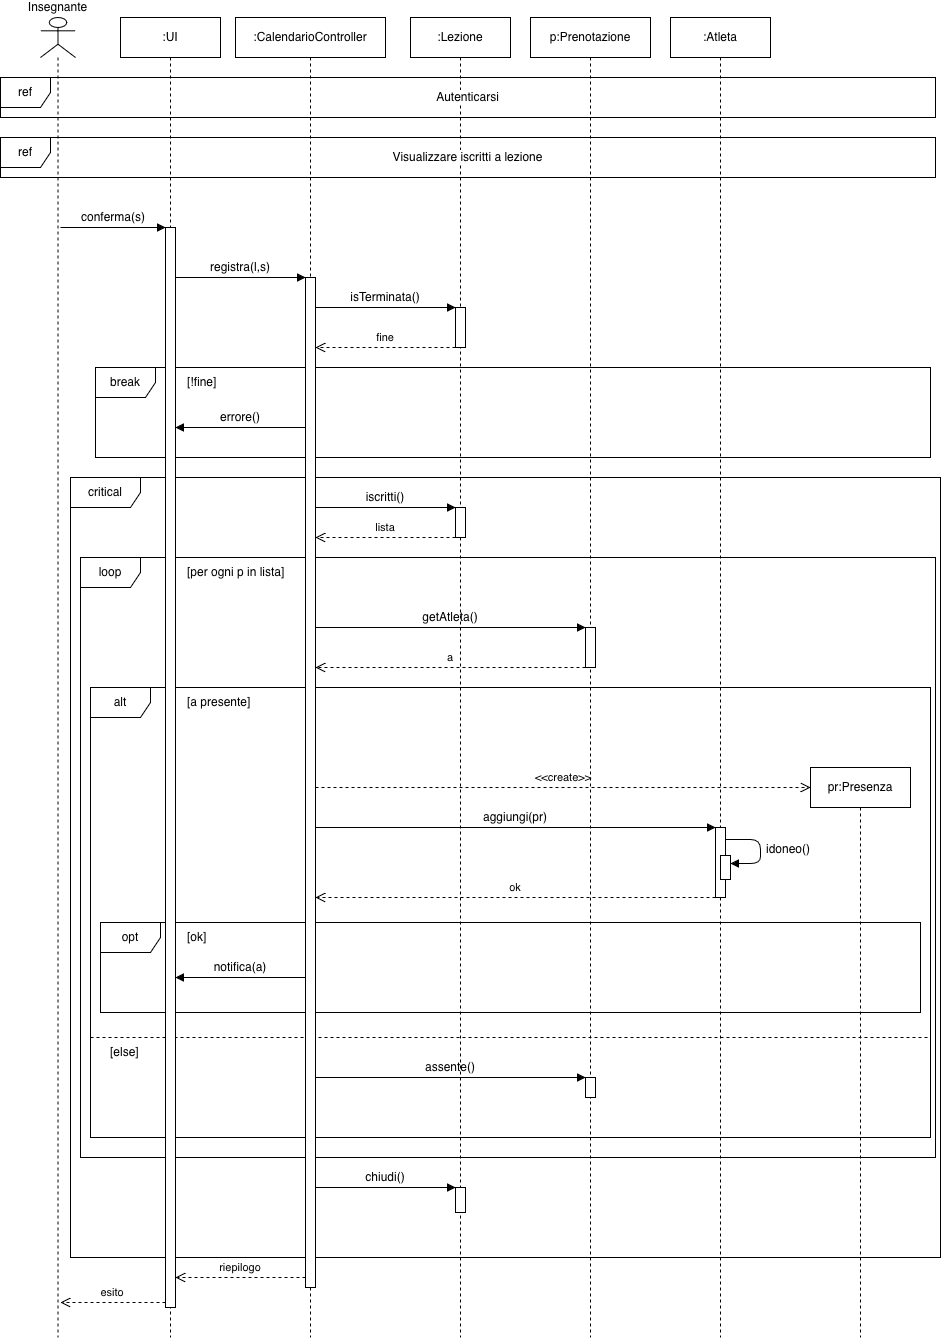

The diagram above was exported from draw.io. Its source (the exported page's mxGraphModel, read from the mxfile embedded in the PNG):
<mxGraphModel dx="2853" dy="1897" grid="1" gridSize="10" guides="1" tooltips="1" connect="1" arrows="1" fold="1" page="0" pageScale="1" pageWidth="827" pageHeight="1169" math="0" shadow="0">
  <root>
    <mxCell id="0" />
    <mxCell id="1" parent="0" />
    <mxCell id="c3" parent="1" style="html=1;whiteSpace=wrap;strokeColor=#000000;fontColor=#000000;fontFamily=Helvetica;fontSize=12;shape=umlLifeline;perimeter=lifelinePerimeter;container=0;collapsible=0;recursiveResize=0;outlineConnect=0;size=40;fillColor=#FFFFFF;participant=umlActor;verticalLabelPosition=top;verticalAlign=bottom;labelPosition=center;align=center;" value="Insegnante" vertex="1">
      <mxGeometry height="1320" width="35" x="40" y="30" as="geometry" />
    </mxCell>
    <mxCell id="c4" parent="1" style="html=1;whiteSpace=wrap;strokeColor=#000000;fontColor=#000000;fontFamily=Helvetica;fontSize=12;shape=umlLifeline;perimeter=lifelinePerimeter;container=0;collapsible=0;recursiveResize=0;outlineConnect=0;size=40;fillColor=#FFFFFF;" value=":UI" vertex="1">
      <mxGeometry height="1320" width="100" x="120" y="30" as="geometry" />
    </mxCell>
    <mxCell id="c5" parent="1" style="html=1;whiteSpace=wrap;strokeColor=#000000;fontColor=#000000;fontFamily=Helvetica;fontSize=12;shape=umlLifeline;perimeter=lifelinePerimeter;container=0;collapsible=0;recursiveResize=0;outlineConnect=0;size=40;fillColor=#FFFFFF;" value=":CalendarioController" vertex="1">
      <mxGeometry height="1320" width="150" x="235" y="30" as="geometry" />
    </mxCell>
    <mxCell id="c6" parent="1" style="html=1;whiteSpace=wrap;strokeColor=#000000;fontColor=#000000;fontFamily=Helvetica;fontSize=12;shape=umlLifeline;perimeter=lifelinePerimeter;container=0;collapsible=0;recursiveResize=0;outlineConnect=0;size=40;fillColor=#FFFFFF;" value=":Lezione" vertex="1">
      <mxGeometry height="1320" width="100" x="410" y="30" as="geometry" />
    </mxCell>
    <mxCell id="c7" parent="1" style="html=1;whiteSpace=wrap;strokeColor=#000000;fontColor=#000000;fontFamily=Helvetica;fontSize=12;shape=umlLifeline;perimeter=lifelinePerimeter;container=0;collapsible=0;recursiveResize=0;outlineConnect=0;size=40;fillColor=#FFFFFF;" value="p:Prenotazione" vertex="1">
      <mxGeometry height="1320" width="120" x="530" y="30" as="geometry" />
    </mxCell>
    <mxCell id="c8" parent="1" style="html=1;whiteSpace=wrap;strokeColor=#000000;fontColor=#000000;fontFamily=Helvetica;fontSize=12;shape=umlLifeline;perimeter=lifelinePerimeter;container=0;collapsible=0;recursiveResize=0;outlineConnect=0;size=40;fillColor=#FFFFFF;" value=":Atleta" vertex="1">
      <mxGeometry height="1320" width="100" x="670" y="30" as="geometry" />
    </mxCell>
    <mxCell id="c9" parent="1" style="html=1;whiteSpace=wrap;strokeColor=#000000;fontColor=#000000;fontFamily=Helvetica;fontSize=12;shape=umlLifeline;perimeter=lifelinePerimeter;container=0;collapsible=0;recursiveResize=0;outlineConnect=0;size=40;fillColor=#FFFFFF;" value="pr:Presenza" vertex="1">
      <mxGeometry height="570" width="100" x="810" y="780" as="geometry" />
    </mxCell>
    <mxCell id="c10" parent="1" style="html=1;whiteSpace=wrap;strokeColor=#000000;fontColor=#000000;fontFamily=Helvetica;fontSize=12;shape=umlFrame;pointerEvents=0;fillColor=none;width=60;height=30;width=50;" value="ref" vertex="1">
      <mxGeometry height="40" width="935" y="90" as="geometry" />
    </mxCell>
    <mxCell id="c11" parent="1" style="html=1;whiteSpace=wrap;strokeColor=#000000;fontColor=#000000;fontFamily=Helvetica;fontSize=12;text;fillColor=none;strokeColor=none;align=left;verticalAlign=middle;align=center;labelBackgroundColor=#FFFFFF;" value="Autenticarsi" vertex="1">
      <mxGeometry height="40" width="935" y="90" as="geometry" />
    </mxCell>
    <mxCell id="c12" parent="1" style="html=1;whiteSpace=wrap;strokeColor=#000000;fontColor=#000000;fontFamily=Helvetica;fontSize=12;shape=umlFrame;pointerEvents=0;fillColor=none;width=60;height=30;width=50;" value="ref" vertex="1">
      <mxGeometry height="40" width="935" y="150" as="geometry" />
    </mxCell>
    <mxCell id="c13" parent="1" style="html=1;whiteSpace=wrap;strokeColor=#000000;fontColor=#000000;fontFamily=Helvetica;fontSize=12;text;fillColor=none;strokeColor=none;align=left;verticalAlign=middle;align=center;labelBackgroundColor=#FFFFFF;" value="Visualizzare iscritti a lezione" vertex="1">
      <mxGeometry height="40" width="935" y="150" as="geometry" />
    </mxCell>
    <mxCell id="c14" parent="1" style="html=1;whiteSpace=wrap;strokeColor=#000000;fontColor=#000000;fontFamily=Helvetica;fontSize=12;shape=umlFrame;pointerEvents=0;fillColor=none;width=60;height=30;" value="break" vertex="1">
      <mxGeometry height="90" width="835" x="95" y="380" as="geometry" />
    </mxCell>
    <mxCell id="c15" parent="1" style="html=1;whiteSpace=wrap;strokeColor=#000000;fontColor=#000000;fontFamily=Helvetica;fontSize=12;text;fillColor=none;strokeColor=none;align=left;verticalAlign=middle;" value="[!fine]" vertex="1">
      <mxGeometry height="20" width="250" x="185" y="385" as="geometry" />
    </mxCell>
    <mxCell id="c16" parent="1" style="html=1;whiteSpace=wrap;strokeColor=#000000;fontColor=#000000;fontFamily=Helvetica;fontSize=12;shape=umlFrame;pointerEvents=0;fillColor=none;width=60;height=30;width=70;" value="critical" vertex="1">
      <mxGeometry height="780" width="870" x="70" y="490" as="geometry" />
    </mxCell>
    <mxCell id="c17" parent="1" style="html=1;whiteSpace=wrap;strokeColor=#000000;fontColor=#000000;fontFamily=Helvetica;fontSize=12;shape=umlFrame;pointerEvents=0;fillColor=none;width=60;height=30;" value="loop" vertex="1">
      <mxGeometry height="600" width="855" x="80" y="570" as="geometry" />
    </mxCell>
    <mxCell id="c18" parent="1" style="html=1;whiteSpace=wrap;strokeColor=#000000;fontColor=#000000;fontFamily=Helvetica;fontSize=12;text;fillColor=none;strokeColor=none;align=left;verticalAlign=middle;" value="[per ogni p in lista]" vertex="1">
      <mxGeometry height="20" width="250" x="185" y="575" as="geometry" />
    </mxCell>
    <mxCell id="c19" parent="1" style="html=1;whiteSpace=wrap;strokeColor=#000000;fontColor=#000000;fontFamily=Helvetica;fontSize=12;shape=umlFrame;pointerEvents=0;fillColor=none;width=60;height=30;" value="alt" vertex="1">
      <mxGeometry height="450" width="840" x="90" y="700" as="geometry" />
    </mxCell>
    <mxCell id="c20" parent="1" style="html=1;whiteSpace=wrap;strokeColor=#000000;fontColor=#000000;fontFamily=Helvetica;fontSize=12;text;fillColor=none;strokeColor=none;align=left;verticalAlign=middle;" value="[a presente]" vertex="1">
      <mxGeometry height="20" width="250" x="185" y="705" as="geometry" />
    </mxCell>
    <mxCell id="c21" parent="1" style="html=1;whiteSpace=wrap;strokeColor=#000000;fontColor=#000000;fontFamily=Helvetica;fontSize=12;shape=umlFrame;pointerEvents=0;fillColor=none;width=60;height=30;" value="opt" vertex="1">
      <mxGeometry height="90" width="820" x="100" y="935" as="geometry" />
    </mxCell>
    <mxCell id="c22" parent="1" style="html=1;whiteSpace=wrap;strokeColor=#000000;fontColor=#000000;fontFamily=Helvetica;fontSize=12;text;fillColor=none;strokeColor=none;align=left;verticalAlign=middle;" value="[ok]" vertex="1">
      <mxGeometry height="20" width="100" x="185" y="940" as="geometry" />
    </mxCell>
    <mxCell id="c23" edge="1" parent="1" style="html=1;whiteSpace=wrap;strokeColor=#000000;fontColor=#000000;fontFamily=Helvetica;fontSize=12;edgeStyle=none;endArrow=none;dashed=1;" value="">
      <mxGeometry relative="1" as="geometry">
        <mxPoint x="90" y="1050" as="sourcePoint" />
        <mxPoint x="930" y="1050" as="targetPoint" />
      </mxGeometry>
    </mxCell>
    <mxCell id="c24" parent="1" style="html=1;whiteSpace=wrap;strokeColor=#000000;fontColor=#000000;fontFamily=Helvetica;fontSize=12;text;fillColor=none;strokeColor=none;align=left;verticalAlign=middle;" value="[else]" vertex="1">
      <mxGeometry height="20" width="50" x="108" y="1055" as="geometry" />
    </mxCell>
    <mxCell id="c25" parent="1" style="html=1;whiteSpace=wrap;strokeColor=#000000;fontColor=#000000;fontFamily=Helvetica;fontSize=12;fillColor=#FFFFFF;" value="" vertex="1">
      <mxGeometry height="1080" width="10" x="165" y="240" as="geometry" />
    </mxCell>
    <mxCell id="c26" parent="1" style="html=1;whiteSpace=wrap;strokeColor=#000000;fontColor=#000000;fontFamily=Helvetica;fontSize=12;fillColor=#FFFFFF;" value="" vertex="1">
      <mxGeometry height="1010" width="10" x="305" y="290" as="geometry" />
    </mxCell>
    <mxCell id="c27" parent="1" style="html=1;whiteSpace=wrap;strokeColor=#000000;fontColor=#000000;fontFamily=Helvetica;fontSize=12;fillColor=#FFFFFF;" value="" vertex="1">
      <mxGeometry height="40" width="10" x="455" y="320" as="geometry" />
    </mxCell>
    <mxCell id="c28" parent="1" style="html=1;whiteSpace=wrap;strokeColor=#000000;fontColor=#000000;fontFamily=Helvetica;fontSize=12;fillColor=#FFFFFF;" value="" vertex="1">
      <mxGeometry height="30" width="10" x="455" y="520" as="geometry" />
    </mxCell>
    <mxCell id="c29" parent="1" style="html=1;whiteSpace=wrap;strokeColor=#000000;fontColor=#000000;fontFamily=Helvetica;fontSize=12;fillColor=#FFFFFF;" value="" vertex="1">
      <mxGeometry height="25" width="10" x="455" y="1200" as="geometry" />
    </mxCell>
    <mxCell id="c30" parent="1" style="html=1;whiteSpace=wrap;strokeColor=#000000;fontColor=#000000;fontFamily=Helvetica;fontSize=12;fillColor=#FFFFFF;" value="" vertex="1">
      <mxGeometry height="40" width="10" x="585" y="640" as="geometry" />
    </mxCell>
    <mxCell id="c31" parent="1" style="html=1;whiteSpace=wrap;strokeColor=#000000;fontColor=#000000;fontFamily=Helvetica;fontSize=12;fillColor=#FFFFFF;" value="" vertex="1">
      <mxGeometry height="20" width="10" x="585" y="1090" as="geometry" />
    </mxCell>
    <mxCell id="c32" parent="1" style="html=1;whiteSpace=wrap;strokeColor=#000000;fontColor=#000000;fontFamily=Helvetica;fontSize=12;fillColor=#FFFFFF;" value="" vertex="1">
      <mxGeometry height="70" width="10" x="715" y="840" as="geometry" />
    </mxCell>
    <mxCell id="c33" parent="1" style="html=1;whiteSpace=wrap;strokeColor=#000000;fontColor=#000000;fontFamily=Helvetica;fontSize=12;fillColor=#FFFFFF;" value="" vertex="1">
      <mxGeometry height="24" width="10" x="720" y="868" as="geometry" />
    </mxCell>
    <mxCell id="c34" edge="1" parent="1" style="html=1;whiteSpace=wrap;strokeColor=#000000;fontColor=#000000;fontFamily=Helvetica;fontSize=12;edgeStyle=none;endArrow=block;endFill=1;endSize=6;verticalAlign=bottom;labelBackgroundColor=none;" value="conferma(s)">
      <mxGeometry relative="1" as="geometry">
        <mxPoint x="60" y="240" as="sourcePoint" />
        <mxPoint x="165" y="240" as="targetPoint" />
      </mxGeometry>
    </mxCell>
    <mxCell id="c35" edge="1" parent="1" style="html=1;whiteSpace=wrap;strokeColor=#000000;fontColor=#000000;fontFamily=Helvetica;fontSize=12;edgeStyle=none;endArrow=block;endFill=1;endSize=6;verticalAlign=bottom;labelBackgroundColor=none;" value="registra(l,s)">
      <mxGeometry relative="1" as="geometry">
        <mxPoint x="175" y="290" as="sourcePoint" />
        <mxPoint x="305" y="290" as="targetPoint" />
      </mxGeometry>
    </mxCell>
    <mxCell id="c36" edge="1" parent="1" style="html=1;whiteSpace=wrap;strokeColor=#000000;fontColor=#000000;fontFamily=Helvetica;fontSize=12;edgeStyle=none;endArrow=block;endFill=1;endSize=6;verticalAlign=bottom;labelBackgroundColor=none;" value="isTerminata()">
      <mxGeometry relative="1" as="geometry">
        <mxPoint x="315" y="320" as="sourcePoint" />
        <mxPoint x="455" y="320" as="targetPoint" />
      </mxGeometry>
    </mxCell>
    <mxCell id="c37" edge="1" parent="1" style="html=1;whiteSpace=wrap;strokeColor=#000000;fontColor=#000000;fontFamily=Helvetica;fontSize=12;edgeStyle=none;endArrow=open;endSize=8;dashed=1;verticalAlign=bottom;labelBackgroundColor=none;fontSize=11;" value="fine">
      <mxGeometry relative="1" as="geometry">
        <mxPoint x="455" y="360" as="sourcePoint" />
        <mxPoint x="315" y="360" as="targetPoint" />
      </mxGeometry>
    </mxCell>
    <mxCell id="c38" edge="1" parent="1" style="html=1;whiteSpace=wrap;strokeColor=#000000;fontColor=#000000;fontFamily=Helvetica;fontSize=12;edgeStyle=none;endArrow=block;endFill=1;endSize=6;verticalAlign=bottom;labelBackgroundColor=none;" value="errore()">
      <mxGeometry relative="1" as="geometry">
        <mxPoint x="305" y="440" as="sourcePoint" />
        <mxPoint x="175" y="440" as="targetPoint" />
      </mxGeometry>
    </mxCell>
    <mxCell id="c39" edge="1" parent="1" style="html=1;whiteSpace=wrap;strokeColor=#000000;fontColor=#000000;fontFamily=Helvetica;fontSize=12;edgeStyle=none;endArrow=block;endFill=1;endSize=6;verticalAlign=bottom;labelBackgroundColor=none;" value="iscritti()">
      <mxGeometry relative="1" as="geometry">
        <mxPoint x="315" y="520" as="sourcePoint" />
        <mxPoint x="455" y="520" as="targetPoint" />
      </mxGeometry>
    </mxCell>
    <mxCell id="c40" edge="1" parent="1" style="html=1;whiteSpace=wrap;strokeColor=#000000;fontColor=#000000;fontFamily=Helvetica;fontSize=12;edgeStyle=none;endArrow=open;endSize=8;dashed=1;verticalAlign=bottom;labelBackgroundColor=none;fontSize=11;" value="lista">
      <mxGeometry relative="1" as="geometry">
        <mxPoint x="455" y="550" as="sourcePoint" />
        <mxPoint x="315" y="550" as="targetPoint" />
      </mxGeometry>
    </mxCell>
    <mxCell id="c41" edge="1" parent="1" style="html=1;whiteSpace=wrap;strokeColor=#000000;fontColor=#000000;fontFamily=Helvetica;fontSize=12;edgeStyle=none;endArrow=block;endFill=1;endSize=6;verticalAlign=bottom;labelBackgroundColor=none;" value="getAtleta()">
      <mxGeometry relative="1" as="geometry">
        <mxPoint x="315" y="640" as="sourcePoint" />
        <mxPoint x="585" y="640" as="targetPoint" />
      </mxGeometry>
    </mxCell>
    <mxCell id="c42" edge="1" parent="1" style="html=1;whiteSpace=wrap;strokeColor=#000000;fontColor=#000000;fontFamily=Helvetica;fontSize=12;edgeStyle=none;endArrow=open;endSize=8;dashed=1;verticalAlign=bottom;labelBackgroundColor=none;fontSize=11;" value="a">
      <mxGeometry relative="1" as="geometry">
        <mxPoint x="585" y="680" as="sourcePoint" />
        <mxPoint x="315" y="680" as="targetPoint" />
      </mxGeometry>
    </mxCell>
    <mxCell id="c43" edge="1" parent="1" style="html=1;whiteSpace=wrap;strokeColor=#000000;fontColor=#000000;fontFamily=Helvetica;fontSize=12;edgeStyle=none;endArrow=open;endSize=8;dashed=1;verticalAlign=bottom;labelBackgroundColor=none;fontSize=11;" value="&amp;lt;&amp;lt;create&amp;gt;&amp;gt;">
      <mxGeometry relative="1" as="geometry">
        <mxPoint x="315" y="800" as="sourcePoint" />
        <mxPoint x="810" y="800" as="targetPoint" />
      </mxGeometry>
    </mxCell>
    <mxCell id="c44" edge="1" parent="1" style="html=1;whiteSpace=wrap;strokeColor=#000000;fontColor=#000000;fontFamily=Helvetica;fontSize=12;edgeStyle=none;endArrow=block;endFill=1;endSize=6;verticalAlign=bottom;labelBackgroundColor=none;" value="aggiungi(pr)">
      <mxGeometry relative="1" as="geometry">
        <mxPoint x="315" y="840" as="sourcePoint" />
        <mxPoint x="715" y="840" as="targetPoint" />
      </mxGeometry>
    </mxCell>
    <mxCell id="c45" edge="1" parent="1" style="html=1;whiteSpace=wrap;strokeColor=#000000;fontColor=#000000;fontFamily=Helvetica;fontSize=12;edgeStyle=none;endArrow=open;endSize=8;dashed=1;verticalAlign=bottom;labelBackgroundColor=none;fontSize=11;" value="ok">
      <mxGeometry relative="1" as="geometry">
        <mxPoint x="715" y="910" as="sourcePoint" />
        <mxPoint x="315" y="910" as="targetPoint" />
      </mxGeometry>
    </mxCell>
    <mxCell id="c46" edge="1" parent="1" style="html=1;whiteSpace=wrap;strokeColor=#000000;fontColor=#000000;fontFamily=Helvetica;fontSize=12;edgeStyle=none;endArrow=block;endFill=1;endSize=6;verticalAlign=bottom;labelBackgroundColor=none;" value="notifica(a)">
      <mxGeometry relative="1" as="geometry">
        <mxPoint x="305" y="990" as="sourcePoint" />
        <mxPoint x="175" y="990" as="targetPoint" />
      </mxGeometry>
    </mxCell>
    <mxCell id="c47" edge="1" parent="1" style="html=1;whiteSpace=wrap;strokeColor=#000000;fontColor=#000000;fontFamily=Helvetica;fontSize=12;edgeStyle=none;endArrow=block;endFill=1;endSize=6;verticalAlign=bottom;labelBackgroundColor=none;" value="assente()">
      <mxGeometry relative="1" as="geometry">
        <mxPoint x="315" y="1090" as="sourcePoint" />
        <mxPoint x="585" y="1090" as="targetPoint" />
      </mxGeometry>
    </mxCell>
    <mxCell id="c48" edge="1" parent="1" style="html=1;whiteSpace=wrap;strokeColor=#000000;fontColor=#000000;fontFamily=Helvetica;fontSize=12;edgeStyle=none;endArrow=block;endFill=1;endSize=6;verticalAlign=bottom;labelBackgroundColor=none;" value="chiudi()">
      <mxGeometry relative="1" as="geometry">
        <mxPoint x="315" y="1200" as="sourcePoint" />
        <mxPoint x="455" y="1200" as="targetPoint" />
      </mxGeometry>
    </mxCell>
    <mxCell id="c49" edge="1" parent="1" style="html=1;whiteSpace=wrap;strokeColor=#000000;fontColor=#000000;fontFamily=Helvetica;fontSize=12;edgeStyle=none;endArrow=open;endSize=8;dashed=1;verticalAlign=bottom;labelBackgroundColor=none;fontSize=11;" value="riepilogo">
      <mxGeometry relative="1" as="geometry">
        <mxPoint x="305" y="1290" as="sourcePoint" />
        <mxPoint x="175" y="1290" as="targetPoint" />
      </mxGeometry>
    </mxCell>
    <mxCell id="c50" edge="1" parent="1" style="html=1;whiteSpace=wrap;strokeColor=#000000;fontColor=#000000;fontFamily=Helvetica;fontSize=12;edgeStyle=none;endArrow=open;endSize=8;dashed=1;verticalAlign=bottom;labelBackgroundColor=none;fontSize=11;" value="esito">
      <mxGeometry relative="1" as="geometry">
        <mxPoint x="165" y="1315" as="sourcePoint" />
        <mxPoint x="60" y="1315" as="targetPoint" />
      </mxGeometry>
    </mxCell>
    <mxCell id="c51" edge="1" parent="1" style="html=1;whiteSpace=wrap;strokeColor=#000000;fontColor=#000000;fontFamily=Helvetica;fontSize=12;edgeStyle=none;endArrow=block;endFill=1;endSize=6;verticalAlign=bottom;labelBackgroundColor=none;align=left;verticalAlign=middle;spacingLeft=4;" value="idoneo()">
      <mxGeometry relative="1" as="geometry">
        <Array as="points">
          <mxPoint x="760" y="852" />
          <mxPoint x="760" y="876" />
        </Array>
        <mxPoint x="725" y="852" as="sourcePoint" />
        <mxPoint x="730" y="876" as="targetPoint" />
      </mxGeometry>
    </mxCell>
  </root>
</mxGraphModel>